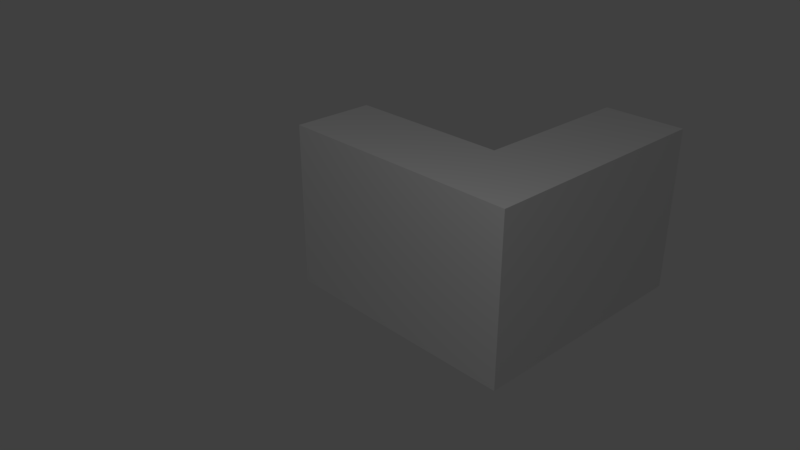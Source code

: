 # Source: WallTop_Outside_S.blend  (saved by Blender 2.79.0; exported with 4.5.12 LTS)
import bpy
from mathutils import Matrix  # noqa: F401  (used for matrix-valued properties, if any)

bpy.ops.wm.read_factory_settings(use_empty=True)
scene = bpy.context.scene
scene.name = 'Scene'

# ---- collections
col_collection_1 = bpy.data.collections.new('Collection 1'); scene.collection.children.link(col_collection_1)

# ---- materials (node trees are filled in below, after node groups)
mat_material = bpy.data.materials.new('Material')
mat_material.alpha_threshold = 0.0
mat_material.use_transparent_shadow = False
mat_material.roughness = 0.5
mat_material.line_color = (0.0, 0.0, 0.0, 1.0)

# ---- material node trees

# ---- world
world_world = bpy.data.worlds.new('World'); scene.world = world_world
world_world.color = (0.05088, 0.05088, 0.05088)
world_world.use_sun_shadow = False
world_world.sun_shadow_jitter_overblur = 0.0
world_world.cycles.sampling_method = 'MANUAL'

# ---- cameras
cam_camera = bpy.data.cameras.new('Camera')
cam_camera.clip_end = 100.0
cam_camera.lens = 35.0
cam_camera.sensor_width = 32.0
cam_camera.sensor_height = 18.0
cam_camera.ortho_scale = 7.314
cam_camera.dof.focus_distance = 0.0
cam_camera.dof.aperture_fstop = 128.0

# ---- lights
light_lamp = bpy.data.lights.new('Lamp', 'POINT')
light_lamp.transmission_factor = 0.0
light_lamp.cutoff_distance = 30.0
light_lamp.energy = 100.0
light_lamp.shadow_buffer_clip_start = 1.001
light_lamp.shadow_soft_size = 0.1
light_lamp.shadow_maximum_resolution = 0.006
light_lamp.use_absolute_resolution = True

# ---- meshes
me_cube = bpy.data.meshes.new('Cube')
me_cube.from_pydata([(1.0, 1.0, 0.0), (2.0, 0.0, 0.0), (1.192e-07, 0.0, 0.0), (5.96e-07, 1.0, 0.0), (1.0, 1.0, 1.0), (2.0, -4.768e-07, 1.0), (-1.192e-07, 4.768e-07, 1.0), (3.576e-07, 1.0, 1.0), (3.0, -1.0, 0.0), (-1.192e-07, -1.0, 0.0), (3.0, -1.0, 1.0), (-3.576e-07, -1.0, 1.0), (2.0, -4.768e-07, 2.0), (-1.192e-07, 4.768e-07, 2.0), (3.0, -1.0, 2.0), (-3.576e-07, -1.0, 2.0), (1.0, 2.0, 0.0), (2.0, 2.0, 0.0), (1.0, 2.0, 1.0), (2.0, 2.0, 1.0), (3.0, 2.0, 0.0), (3.0, 2.0, 1.0), (3.0, 2.0, 2.0), (2.0, 2.0, 2.0)], [], [(0, 1, 2, 3), (4, 7, 6, 5), (14, 10, 21, 22), (5, 6, 13, 12), (2, 6, 7, 3), (4, 0, 3, 7), (8, 10, 11, 9), (6, 2, 9, 11), (4, 5, 19, 18), (2, 1, 8, 9), (12, 13, 15, 14), (8, 1, 17, 20), (11, 10, 14, 15), (6, 11, 15, 13), (16, 18, 19, 17), (17, 19, 21, 20), (21, 19, 23, 22), (0, 4, 18, 16), (10, 8, 20, 21), (1, 0, 16, 17), (5, 12, 23, 19), (12, 14, 22, 23)])
_uv = me_cube.uv_layers.new(name='UVMap')
_uv.uv.foreach_set('vector', [0.125, 0.5, 0.25, 0.625, 0.0, 0.625, 0.0, 0.5, 0.125, 1.0, 0.0, 1.0, 0.0, 0.875, 0.25, 0.875, 0.0, 1.0, 0.0, 0.875, 0.375, 0.875, 0.375, 1.0, 0.125, 0.875, 0.375, 0.875, 0.375, 1.0, 0.125, 1.0, 0.375, 0.75, 0.375, 0.875, 0.25, 0.875, 0.25, 0.75, 0.25, 0.875, 0.25, 0.75, 0.375, 0.75, 0.375, 0.875, 0.375, 0.75, 0.375, 0.875, 0.0, 0.875, 0.0, 0.75, 0.375, 0.875, 0.375, 0.75, 0.5, 0.75, 0.5, 0.875, 0.25, 1.0, 0.125, 0.875, 0.375, 0.875, 0.375, 1.0, 0.0, 0.625, 0.25, 0.625, 0.375, 0.75, 0.0, 0.75, 0.25, 1.0, 0.0, 1.0, 0.0, 0.875, 0.375, 0.875, 0.0, 0.875, 0.125, 0.75, 0.375, 0.75, 0.375, 0.875, 0.0, 0.875, 0.375, 0.875, 0.375, 1.0, 0.0, 1.0, 0.375, 0.875, 0.5, 0.875, 0.5, 1.0, 0.375, 1.0, 0.25, 0.75, 0.25, 0.875, 0.125, 0.875, 0.125, 0.75, 0.125, 0.75, 0.125, 0.875, 0.0, 0.875, 0.0, 0.75, 0.0, 0.875, 0.125, 0.875, 0.125, 1.0, 0.0, 1.0, 0.125, 0.75, 0.125, 0.875, 0.0, 0.875, 0.0, 0.75, 0.0, 0.875, 0.0, 0.75, 0.375, 0.75, 0.375, 0.875, 0.125, 0.75, 0.25, 0.625, 0.375, 0.625, 0.375, 0.75, 0.25, 0.875, 0.25, 1.0, 0.0, 1.0, 0.0, 0.875, 0.125, 1.0, 0.0, 0.875, 0.375, 0.875, 0.375, 1.0])
me_cube.materials.append(mat_material)
me_cube.use_remesh_preserve_volume = False
me_cube.use_remesh_preserve_attributes = False
me_cube.use_mirror_vertex_groups = False
me_cube.update()

# ---- objects
ob_cube = bpy.data.objects.new('Cube', me_cube)
ob_lamp = bpy.data.objects.new('Lamp', light_lamp)
ob_camera = bpy.data.objects.new('Camera', cam_camera)

# ---- transforms, parenting, visibility, modifiers, constraints
ob_cube.location = (0.0, 0.0, 0.0)
ob_cube.lock_rotations_4d = False
ob_cube.empty_display_type = 'ARROWS'
ob_cube.lineart.crease_threshold = 0.0
ob_lamp.location = (4.076, -3.775, 5.904)
ob_lamp.rotation_euler = (0.6503, 0.05522, 1.866)
ob_lamp.lock_rotations_4d = False
ob_lamp.empty_display_type = 'ARROWS'
ob_lamp.color = (0.0, 0.0, 0.0, 0.0)
ob_lamp.lineart.crease_threshold = 0.0
ob_camera.location = (7.481, -6.508, 5.344)
ob_camera.rotation_euler = (1.109, 0.0, 0.8149)
ob_camera.lock_rotations_4d = False
ob_camera.empty_display_type = 'ARROWS'
ob_camera.color = (0.0, 0.0, 0.0, 0.0)
ob_camera.display_type = 'WIRE'
ob_camera.lineart.crease_threshold = 0.0

# ---- collection membership
col_collection_1.objects.link(ob_cube)
col_collection_1.objects.link(ob_lamp)
col_collection_1.objects.link(ob_camera)

# ---- scene / render settings (as saved in the file)
scene.camera = ob_camera
scene.frame_start = 1; scene.frame_end = 250; scene.frame_set(1)
scene.render.engine = 'BLENDER_EEVEE_NEXT'
scene.render.resolution_percentage = 50
scene.render.dither_intensity = 0.0
scene.cycles.use_denoising = False
scene.cycles.samples = 128
scene.cycles.sampling_pattern = 'TABULATED_SOBOL'
scene.cycles.use_adaptive_sampling = False
scene.cycles.use_light_tree = False
scene.cycles.blur_glossy = 0.0
scene.cycles.sample_clamp_indirect = 0.0
scene.view_settings.view_transform = 'Standard'
bpy.context.view_layer.update()
